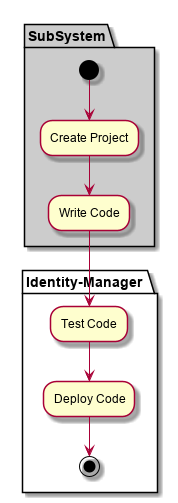

The diagram above was rendered by PlantUML. Its source (embedded in the PNG):
@startuml

partition "Identity-Manager" {

}

partition SubSystem  #cccccc {
  (*) --> "Create Project"
  --> "Write Code"
}

partition "Identity-Manager" {
  "Write Code" --> "Test Code"
  "Test Code" --> "Deploy Code"
  "Deploy Code" --> (*)
}

@enduml